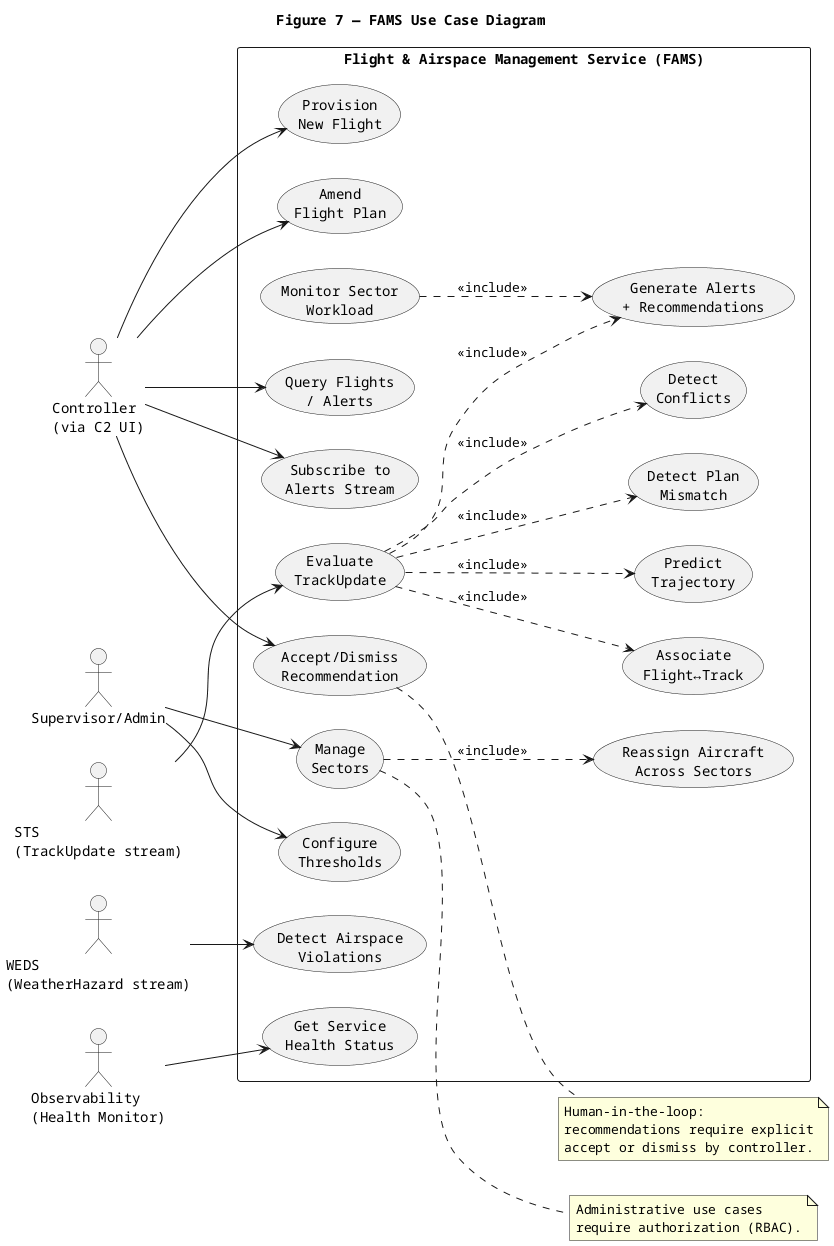

The diagram above was rendered by PlantUML. Its source (embedded in the PNG):
@startuml
title Figure 7 — FAMS Use Case Diagram

left to right direction
skinparam shadowing false
skinparam defaultFontName Courier

actor "Controller\n(via C2 UI)" as Controller
actor "Supervisor/Admin" as Admin
actor "STS\n(TrackUpdate stream)" as STS
actor "WEDS\n(WeatherHazard stream)" as WEDS
actor "Observability\n(Health Monitor)" as Obs

rectangle "Flight & Airspace Management Service (FAMS)" as FAMS {
  usecase "Provision\nNew Flight" as UC_Provision
  usecase "Amend\nFlight Plan" as UC_AmendPlan
  usecase "Associate\nFlight↔Track" as UC_Associate
  usecase "Predict\nTrajectory" as UC_Traj
  usecase "Detect Plan\nMismatch" as UC_Mismatch

  usecase "Evaluate\nTrackUpdate" as UC_EvalTrack
  usecase "Detect\nConflicts" as UC_Conflicts
  usecase "Detect Airspace\nViolations" as UC_Airspace
  usecase "Generate Alerts\n+ Recommendations" as UC_Alerts
  usecase "Accept/Dismiss\nRecommendation" as UC_RecDecision

  usecase "Manage\nSectors" as UC_Sectors
  usecase "Reassign Aircraft\nAcross Sectors" as UC_Reassign
  usecase "Monitor Sector\nWorkload" as UC_Workload
  usecase "Configure\nThresholds" as UC_Thresholds

  usecase "Query Flights\n/ Alerts" as UC_Query
  usecase "Subscribe to\nAlerts Stream" as UC_Stream

  usecase "Get Service\nHealth Status" as UC_Health
}

Controller --> UC_Provision
Controller --> UC_AmendPlan
Controller --> UC_Query
Controller --> UC_Stream
Controller --> UC_RecDecision

Admin --> UC_Sectors
Admin --> UC_Thresholds

STS --> UC_EvalTrack
WEDS --> UC_Airspace

UC_EvalTrack ..> UC_Associate : <<include>>
UC_EvalTrack ..> UC_Traj : <<include>>
UC_EvalTrack ..> UC_Mismatch : <<include>>
UC_EvalTrack ..> UC_Conflicts : <<include>>
UC_EvalTrack ..> UC_Alerts : <<include>>

UC_Sectors ..> UC_Reassign : <<include>>
UC_Workload ..> UC_Alerts : <<include>>

Obs --> UC_Health

note right of UC_RecDecision
Human-in-the-loop:
recommendations require explicit
accept or dismiss by controller.
end note

note right of UC_Sectors
Administrative use cases
require authorization (RBAC).
end note

@enduml